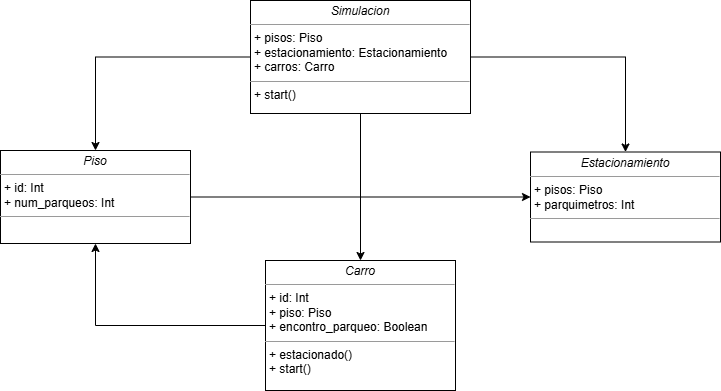

The diagram above was exported from draw.io. Its source (the exported page's mxGraphModel, read from the mxfile embedded in the PNG):
<mxGraphModel dx="1111" dy="473" grid="1" gridSize="10" guides="1" tooltips="1" connect="1" arrows="1" fold="1" page="1" pageScale="1" pageWidth="850" pageHeight="1100" background="none" math="0" shadow="0">
  <root>
    <mxCell id="0" />
    <mxCell id="1" parent="0" />
    <mxCell id="5d2195bd80daf111-10" value="&lt;p style=&quot;margin:0px;margin-top:4px;text-align:center;&quot;&gt;&lt;i&gt;Estacionamiento&lt;/i&gt;&lt;/p&gt;&lt;hr size=&quot;1&quot;&gt;&lt;p style=&quot;margin:0px;margin-left:4px;&quot;&gt;+ pisos: Piso&lt;br&gt;+ parquimetros: Int&lt;/p&gt;&lt;hr size=&quot;1&quot;&gt;&lt;p style=&quot;margin:0px;margin-left:4px;&quot;&gt;&lt;br&gt;&lt;/p&gt;" style="verticalAlign=top;align=left;overflow=fill;fontSize=12;fontFamily=Helvetica;html=1;rounded=0;shadow=0;comic=0;labelBackgroundColor=none;strokeWidth=1" parent="1" vertex="1">
      <mxGeometry x="595" y="231.5" width="190" height="90" as="geometry" />
    </mxCell>
    <mxCell id="dJeQQr19A5qoOwz4LD5k-4" style="edgeStyle=orthogonalEdgeStyle;rounded=0;orthogonalLoop=1;jettySize=auto;html=1;" edge="1" parent="1" source="5d2195bd80daf111-18" target="5d2195bd80daf111-10">
      <mxGeometry relative="1" as="geometry" />
    </mxCell>
    <mxCell id="dJeQQr19A5qoOwz4LD5k-5" style="edgeStyle=orthogonalEdgeStyle;rounded=0;orthogonalLoop=1;jettySize=auto;html=1;entryX=0.5;entryY=0;entryDx=0;entryDy=0;" edge="1" parent="1" source="5d2195bd80daf111-18" target="5d2195bd80daf111-19">
      <mxGeometry relative="1" as="geometry" />
    </mxCell>
    <mxCell id="dJeQQr19A5qoOwz4LD5k-6" style="edgeStyle=orthogonalEdgeStyle;rounded=0;orthogonalLoop=1;jettySize=auto;html=1;entryX=0.5;entryY=0;entryDx=0;entryDy=0;" edge="1" parent="1" source="5d2195bd80daf111-18" target="5d2195bd80daf111-20">
      <mxGeometry relative="1" as="geometry" />
    </mxCell>
    <mxCell id="5d2195bd80daf111-18" value="&lt;p style=&quot;margin:0px;margin-top:4px;text-align:center;&quot;&gt;&lt;i&gt;Simulacion&lt;/i&gt;&lt;/p&gt;&lt;hr size=&quot;1&quot;&gt;&lt;p style=&quot;margin:0px;margin-left:4px;&quot;&gt;+ pisos: Piso&lt;br&gt;+ estacionamiento: Estacionamiento&lt;/p&gt;&lt;p style=&quot;margin:0px;margin-left:4px;&quot;&gt;+ carros: Carro&lt;/p&gt;&lt;hr size=&quot;1&quot;&gt;&lt;p style=&quot;margin:0px;margin-left:4px;&quot;&gt;+ start()&lt;/p&gt;" style="verticalAlign=top;align=left;overflow=fill;fontSize=12;fontFamily=Helvetica;html=1;rounded=0;shadow=0;comic=0;labelBackgroundColor=none;strokeWidth=1" parent="1" vertex="1">
      <mxGeometry x="315" y="80" width="220" height="113" as="geometry" />
    </mxCell>
    <mxCell id="dJeQQr19A5qoOwz4LD5k-3" style="edgeStyle=orthogonalEdgeStyle;rounded=0;orthogonalLoop=1;jettySize=auto;html=1;entryX=0;entryY=0.5;entryDx=0;entryDy=0;" edge="1" parent="1" source="5d2195bd80daf111-19" target="5d2195bd80daf111-10">
      <mxGeometry relative="1" as="geometry" />
    </mxCell>
    <mxCell id="5d2195bd80daf111-19" value="&lt;p style=&quot;margin:0px;margin-top:4px;text-align:center;&quot;&gt;&lt;i&gt;Piso&lt;/i&gt;&lt;/p&gt;&lt;hr size=&quot;1&quot;&gt;&lt;p style=&quot;margin:0px;margin-left:4px;&quot;&gt;+ id: Int&lt;br&gt;+ num_parqueos: Int&lt;/p&gt;&lt;hr size=&quot;1&quot;&gt;&lt;p style=&quot;margin:0px;margin-left:4px;&quot;&gt;&lt;br&gt;&lt;/p&gt;" style="verticalAlign=top;align=left;overflow=fill;fontSize=12;fontFamily=Helvetica;html=1;rounded=0;shadow=0;comic=0;labelBackgroundColor=none;strokeWidth=1" parent="1" vertex="1">
      <mxGeometry x="65" y="230" width="190" height="93" as="geometry" />
    </mxCell>
    <mxCell id="dJeQQr19A5qoOwz4LD5k-7" style="edgeStyle=orthogonalEdgeStyle;rounded=0;orthogonalLoop=1;jettySize=auto;html=1;exitX=0;exitY=0.5;exitDx=0;exitDy=0;entryX=0.5;entryY=1;entryDx=0;entryDy=0;" edge="1" parent="1" source="5d2195bd80daf111-20" target="5d2195bd80daf111-19">
      <mxGeometry relative="1" as="geometry" />
    </mxCell>
    <mxCell id="5d2195bd80daf111-20" value="&lt;p style=&quot;margin:0px;margin-top:4px;text-align:center;&quot;&gt;&lt;i&gt;Carro&lt;/i&gt;&lt;/p&gt;&lt;hr size=&quot;1&quot;&gt;&lt;p style=&quot;margin:0px;margin-left:4px;&quot;&gt;+ id: Int&lt;br&gt;+ piso: Piso&lt;/p&gt;&lt;p style=&quot;margin:0px;margin-left:4px;&quot;&gt;+ encontro_parqueo: Boolean&lt;/p&gt;&lt;hr size=&quot;1&quot;&gt;&lt;p style=&quot;margin:0px;margin-left:4px;&quot;&gt;+ estacionado()&lt;br&gt;+ start()&lt;/p&gt;" style="verticalAlign=top;align=left;overflow=fill;fontSize=12;fontFamily=Helvetica;html=1;rounded=0;shadow=0;comic=0;labelBackgroundColor=none;strokeWidth=1" parent="1" vertex="1">
      <mxGeometry x="330" y="340" width="190" height="130" as="geometry" />
    </mxCell>
  </root>
</mxGraphModel>